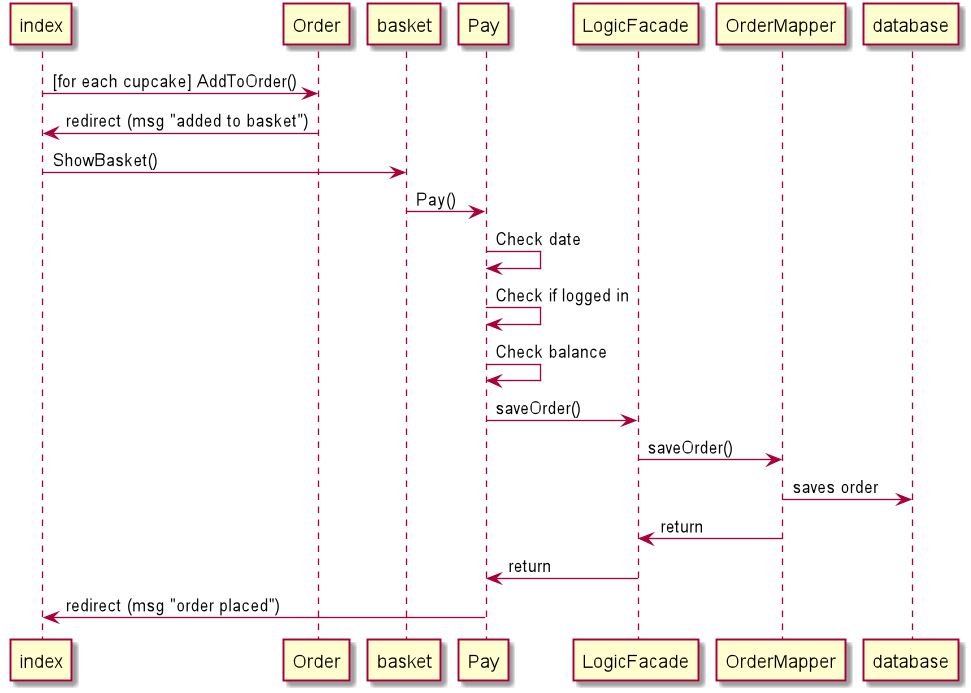

The diagram above was rendered by PlantUML. Its source (embedded in the PNG):
@startuml

index -> Order : [for each cupcake] AddToOrder()
Order -> index : redirect (msg "added to basket")

index -> basket : ShowBasket()
basket -> Pay : Pay()
Pay -> Pay : Check date
Pay -> Pay : Check if logged in
Pay -> Pay : Check balance
Pay -> LogicFacade : saveOrder()
LogicFacade -> OrderMapper : saveOrder()
OrderMapper -> database : saves order
OrderMapper -> LogicFacade : return
LogicFacade -> Pay : return
Pay -> index : redirect (msg "order placed")

@enduml